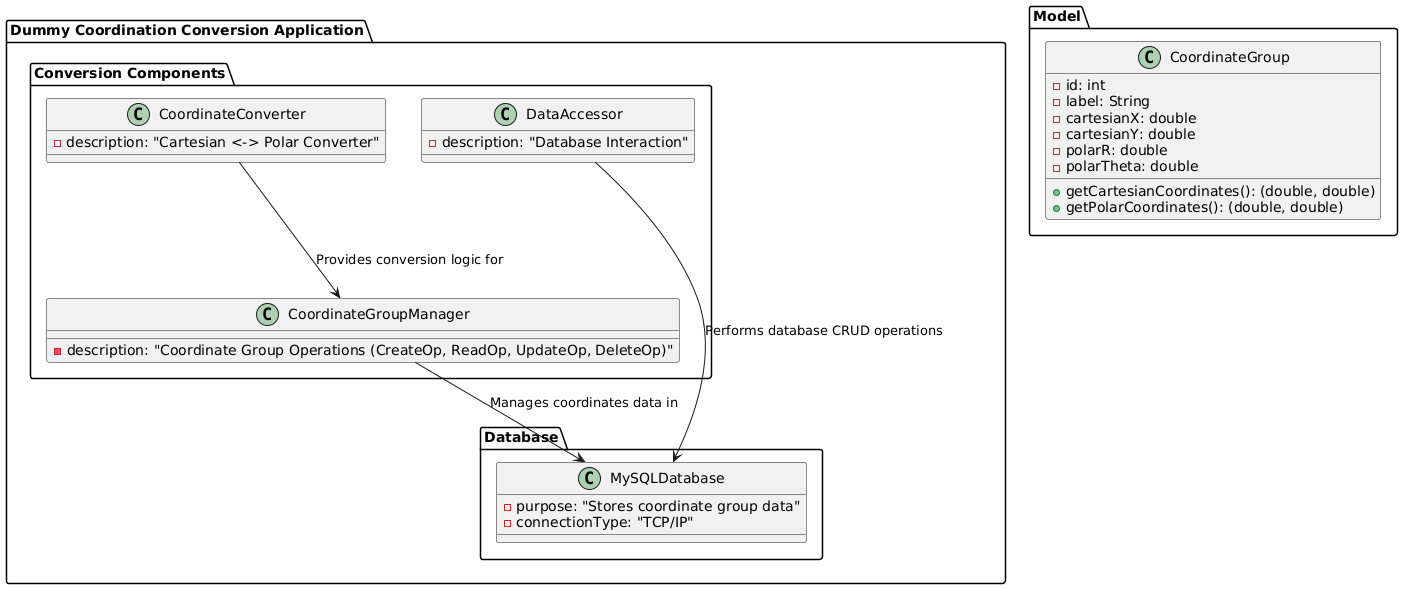

The diagram above was rendered by PlantUML. Its source (embedded in the PNG):
@startuml

package "Dummy Coordination Conversion Application" {
  package "Database" {
    class MySQLDatabase {
      - purpose: "Stores coordinate group data"
      - connectionType: "TCP/IP"
    }
  }

  package "Conversion Components" {
    class CoordinateConverter {
      - description: "Cartesian <-> Polar Converter"
    }

    class CoordinateGroupManager {
      - description: "Coordinate Group Operations (CreateOp, ReadOp, UpdateOp, DeleteOp)"
    }

    class DataAccessor {
      - description: "Database Interaction"
    }
  }

  CoordinateConverter --> CoordinateGroupManager : "Provides conversion logic for"
  DataAccessor --> MySQLDatabase : "Performs database CRUD operations"
  CoordinateGroupManager --> MySQLDatabase : "Manages coordinates data in"
}

package "Model" {
  class CoordinateGroup {
    - id: int
    - label: String
    - cartesianX: double
    - cartesianY: double
    - polarR: double
    - polarTheta: double
    + getCartesianCoordinates(): (double, double)
    + getPolarCoordinates(): (double, double)
  }
}

@enduml